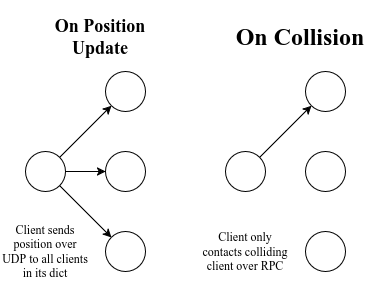

The diagram above was exported from draw.io. Its source (the exported page's mxGraphModel, read from the mxfile embedded in the PNG):
<mxGraphModel dx="1281" dy="531" grid="1" gridSize="10" guides="1" tooltips="1" connect="1" arrows="1" fold="1" page="1" pageScale="1" pageWidth="850" pageHeight="1100" math="0" shadow="0">
  <root>
    <mxCell id="0" />
    <mxCell id="1" parent="0" />
    <mxCell id="eFxDxYWV6cfqynV1TLeS-2" value="" style="ellipse;whiteSpace=wrap;html=1;aspect=fixed;" vertex="1" parent="1">
      <mxGeometry x="80" y="160" width="40" height="40" as="geometry" />
    </mxCell>
    <mxCell id="eFxDxYWV6cfqynV1TLeS-4" value="" style="ellipse;whiteSpace=wrap;html=1;aspect=fixed;" vertex="1" parent="1">
      <mxGeometry x="160" y="80" width="40" height="40" as="geometry" />
    </mxCell>
    <mxCell id="eFxDxYWV6cfqynV1TLeS-5" value="" style="ellipse;whiteSpace=wrap;html=1;aspect=fixed;" vertex="1" parent="1">
      <mxGeometry x="160" y="160" width="40" height="40" as="geometry" />
    </mxCell>
    <mxCell id="eFxDxYWV6cfqynV1TLeS-6" value="" style="ellipse;whiteSpace=wrap;html=1;aspect=fixed;" vertex="1" parent="1">
      <mxGeometry x="160" y="240" width="40" height="40" as="geometry" />
    </mxCell>
    <mxCell id="eFxDxYWV6cfqynV1TLeS-7" value="" style="ellipse;whiteSpace=wrap;html=1;aspect=fixed;" vertex="1" parent="1">
      <mxGeometry x="280" y="160" width="40" height="40" as="geometry" />
    </mxCell>
    <mxCell id="eFxDxYWV6cfqynV1TLeS-8" value="" style="ellipse;whiteSpace=wrap;html=1;aspect=fixed;" vertex="1" parent="1">
      <mxGeometry x="360" y="80" width="40" height="40" as="geometry" />
    </mxCell>
    <mxCell id="eFxDxYWV6cfqynV1TLeS-9" value="" style="ellipse;whiteSpace=wrap;html=1;aspect=fixed;" vertex="1" parent="1">
      <mxGeometry x="360" y="160" width="40" height="40" as="geometry" />
    </mxCell>
    <mxCell id="eFxDxYWV6cfqynV1TLeS-10" value="" style="ellipse;whiteSpace=wrap;html=1;aspect=fixed;" vertex="1" parent="1">
      <mxGeometry x="360" y="240" width="40" height="40" as="geometry" />
    </mxCell>
    <mxCell id="eFxDxYWV6cfqynV1TLeS-11" value="&lt;h2&gt;On Position Update&lt;/h2&gt;" style="text;html=1;whiteSpace=wrap;strokeColor=none;fillColor=none;align=center;verticalAlign=middle;rounded=0;" vertex="1" parent="1">
      <mxGeometry x="80" y="30" width="150" height="30" as="geometry" />
    </mxCell>
    <mxCell id="eFxDxYWV6cfqynV1TLeS-12" value="&lt;h1&gt;On Collision&lt;/h1&gt;" style="text;html=1;whiteSpace=wrap;strokeColor=none;fillColor=none;align=center;verticalAlign=middle;rounded=0;" vertex="1" parent="1">
      <mxGeometry x="280" y="30" width="150" height="30" as="geometry" />
    </mxCell>
    <mxCell id="eFxDxYWV6cfqynV1TLeS-13" value="" style="endArrow=classic;html=1;rounded=0;exitX=1;exitY=0;exitDx=0;exitDy=0;entryX=0;entryY=1;entryDx=0;entryDy=0;" edge="1" parent="1" source="eFxDxYWV6cfqynV1TLeS-2" target="eFxDxYWV6cfqynV1TLeS-4">
      <mxGeometry width="50" height="50" relative="1" as="geometry">
        <mxPoint x="400" y="280" as="sourcePoint" />
        <mxPoint x="450" y="230" as="targetPoint" />
      </mxGeometry>
    </mxCell>
    <mxCell id="eFxDxYWV6cfqynV1TLeS-14" value="" style="endArrow=classic;html=1;rounded=0;exitX=1;exitY=1;exitDx=0;exitDy=0;entryX=0;entryY=0;entryDx=0;entryDy=0;" edge="1" parent="1" source="eFxDxYWV6cfqynV1TLeS-2" target="eFxDxYWV6cfqynV1TLeS-6">
      <mxGeometry width="50" height="50" relative="1" as="geometry">
        <mxPoint x="124" y="176" as="sourcePoint" />
        <mxPoint x="176" y="124" as="targetPoint" />
      </mxGeometry>
    </mxCell>
    <mxCell id="eFxDxYWV6cfqynV1TLeS-15" value="" style="endArrow=classic;html=1;rounded=0;exitX=1;exitY=0.5;exitDx=0;exitDy=0;entryX=0;entryY=0.5;entryDx=0;entryDy=0;" edge="1" parent="1" source="eFxDxYWV6cfqynV1TLeS-2" target="eFxDxYWV6cfqynV1TLeS-5">
      <mxGeometry width="50" height="50" relative="1" as="geometry">
        <mxPoint x="124" y="204" as="sourcePoint" />
        <mxPoint x="176" y="256" as="targetPoint" />
      </mxGeometry>
    </mxCell>
    <mxCell id="eFxDxYWV6cfqynV1TLeS-16" value="Client sends position over UDP to all clients in its dict" style="text;html=1;whiteSpace=wrap;strokeColor=none;fillColor=none;align=center;verticalAlign=middle;rounded=0;" vertex="1" parent="1">
      <mxGeometry x="55" y="245" width="90" height="30" as="geometry" />
    </mxCell>
    <mxCell id="eFxDxYWV6cfqynV1TLeS-17" value="Client only contacts colliding client over RPC" style="text;html=1;whiteSpace=wrap;strokeColor=none;fillColor=none;align=center;verticalAlign=middle;rounded=0;" vertex="1" parent="1">
      <mxGeometry x="255" y="245" width="90" height="30" as="geometry" />
    </mxCell>
    <mxCell id="eFxDxYWV6cfqynV1TLeS-18" value="" style="endArrow=classic;html=1;rounded=0;exitX=1;exitY=0;exitDx=0;exitDy=0;entryX=0;entryY=1;entryDx=0;entryDy=0;" edge="1" parent="1" source="eFxDxYWV6cfqynV1TLeS-7" target="eFxDxYWV6cfqynV1TLeS-8">
      <mxGeometry width="50" height="50" relative="1" as="geometry">
        <mxPoint x="340" y="160" as="sourcePoint" />
        <mxPoint x="380" y="160" as="targetPoint" />
      </mxGeometry>
    </mxCell>
  </root>
</mxGraphModel>